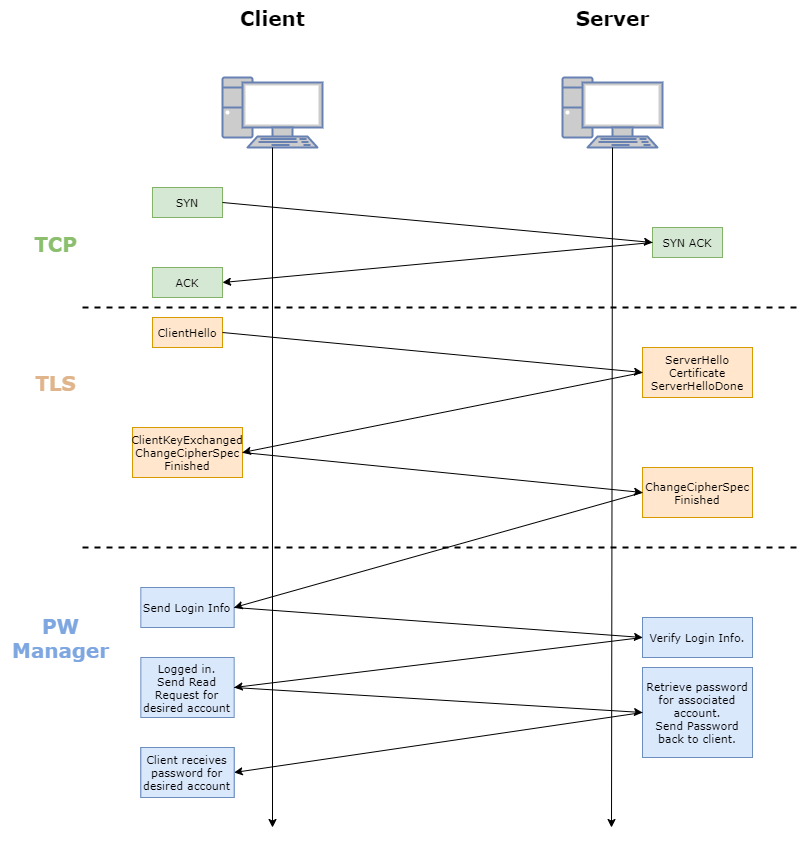

The diagram above was exported from draw.io. Its source (the exported page's mxGraphModel, read from the mxfile embedded in the PNG):
<mxGraphModel dx="981" dy="532" grid="1" gridSize="10" guides="1" tooltips="1" connect="1" arrows="1" fold="1" page="1" pageScale="1" pageWidth="1100" pageHeight="850" background="#ffffff" math="0" shadow="0">
  <root>
    <mxCell id="0" />
    <mxCell id="1" parent="0" />
    <mxCell id="rj4Hu16AAlVk3LTVLNmO-1" value="" style="fontColor=#0066CC;verticalAlign=top;verticalLabelPosition=bottom;labelPosition=center;align=center;html=1;outlineConnect=0;fillColor=#CCCCCC;strokeColor=#6881B3;gradientColor=none;gradientDirection=north;strokeWidth=2;shape=mxgraph.networks.pc;" vertex="1" parent="1">
      <mxGeometry x="720" y="130" width="100" height="70" as="geometry" />
    </mxCell>
    <mxCell id="rj4Hu16AAlVk3LTVLNmO-2" value="" style="fontColor=#0066CC;verticalAlign=top;verticalLabelPosition=bottom;labelPosition=center;align=center;html=1;outlineConnect=0;fillColor=#CCCCCC;strokeColor=#6881B3;gradientColor=none;gradientDirection=north;strokeWidth=2;shape=mxgraph.networks.pc;" vertex="1" parent="1">
      <mxGeometry x="380" y="130" width="100" height="70" as="geometry" />
    </mxCell>
    <mxCell id="rj4Hu16AAlVk3LTVLNmO-3" value="" style="endArrow=classic;html=1;exitX=0.5;exitY=1;exitDx=0;exitDy=0;exitPerimeter=0;" edge="1" parent="1" source="rj4Hu16AAlVk3LTVLNmO-2">
      <mxGeometry width="50" height="50" relative="1" as="geometry">
        <mxPoint x="430" y="300" as="sourcePoint" />
        <mxPoint x="430" y="880" as="targetPoint" />
      </mxGeometry>
    </mxCell>
    <mxCell id="rj4Hu16AAlVk3LTVLNmO-4" value="" style="endArrow=classic;html=1;exitX=0.5;exitY=1;exitDx=0;exitDy=0;exitPerimeter=0;" edge="1" parent="1" source="rj4Hu16AAlVk3LTVLNmO-1">
      <mxGeometry width="50" height="50" relative="1" as="geometry">
        <mxPoint x="769.4100000000001" y="230" as="sourcePoint" />
        <mxPoint x="769" y="880" as="targetPoint" />
      </mxGeometry>
    </mxCell>
    <mxCell id="rj4Hu16AAlVk3LTVLNmO-5" value="SYN" style="rounded=0;whiteSpace=wrap;html=1;fillColor=#d5e8d4;strokeColor=#82b366;fontFamily=Verdana;fontSize=11;" vertex="1" parent="1">
      <mxGeometry x="310" y="240" width="70" height="30" as="geometry" />
    </mxCell>
    <mxCell id="rj4Hu16AAlVk3LTVLNmO-6" value="SYN ACK" style="rounded=0;whiteSpace=wrap;html=1;fillColor=#d5e8d4;strokeColor=#82b366;fontFamily=Verdana;fontSize=11;" vertex="1" parent="1">
      <mxGeometry x="810" y="280" width="70" height="30" as="geometry" />
    </mxCell>
    <mxCell id="rj4Hu16AAlVk3LTVLNmO-10" value="ACK" style="rounded=0;whiteSpace=wrap;html=1;fillColor=#d5e8d4;strokeColor=#82b366;fontFamily=Verdana;fontSize=11;" vertex="1" parent="1">
      <mxGeometry x="310" y="320" width="70" height="30" as="geometry" />
    </mxCell>
    <mxCell id="rj4Hu16AAlVk3LTVLNmO-11" value="ClientHello" style="rounded=0;whiteSpace=wrap;html=1;fillColor=#ffe6cc;strokeColor=#d79b00;fontFamily=Verdana;fontSize=11;" vertex="1" parent="1">
      <mxGeometry x="310" y="370" width="70" height="30" as="geometry" />
    </mxCell>
    <mxCell id="rj4Hu16AAlVk3LTVLNmO-12" value="ServerHello&lt;br style=&quot;font-size: 11px;&quot;&gt;Certificate&lt;br style=&quot;font-size: 11px;&quot;&gt;ServerHelloDone" style="rounded=0;whiteSpace=wrap;html=1;fillColor=#ffe6cc;strokeColor=#d79b00;fontFamily=Verdana;fontSize=11;" vertex="1" parent="1">
      <mxGeometry x="800" y="400" width="110" height="50" as="geometry" />
    </mxCell>
    <mxCell id="rj4Hu16AAlVk3LTVLNmO-14" value="ClientKeyExchanged&lt;br style=&quot;font-size: 11px;&quot;&gt;ChangeCipherSpec&lt;br style=&quot;font-size: 11px;&quot;&gt;Finished" style="rounded=0;whiteSpace=wrap;html=1;fillColor=#ffe6cc;strokeColor=#d79b00;fontFamily=Verdana;fontSize=11;" vertex="1" parent="1">
      <mxGeometry x="290" y="480" width="110" height="50" as="geometry" />
    </mxCell>
    <mxCell id="rj4Hu16AAlVk3LTVLNmO-15" value="ChangeCipherSpec&lt;br style=&quot;font-size: 11px;&quot;&gt;Finished" style="rounded=0;whiteSpace=wrap;html=1;fillColor=#ffe6cc;strokeColor=#d79b00;fontFamily=Verdana;fontSize=11;" vertex="1" parent="1">
      <mxGeometry x="800" y="520" width="110" height="50" as="geometry" />
    </mxCell>
    <mxCell id="rj4Hu16AAlVk3LTVLNmO-16" value="" style="endArrow=none;dashed=1;html=1;strokeWidth=2;" edge="1" parent="1">
      <mxGeometry width="50" height="50" relative="1" as="geometry">
        <mxPoint x="240" y="600" as="sourcePoint" />
        <mxPoint x="960" y="600" as="targetPoint" />
      </mxGeometry>
    </mxCell>
    <mxCell id="rj4Hu16AAlVk3LTVLNmO-17" value="" style="endArrow=none;dashed=1;html=1;strokeWidth=2;" edge="1" parent="1">
      <mxGeometry width="50" height="50" relative="1" as="geometry">
        <mxPoint x="240" y="360" as="sourcePoint" />
        <mxPoint x="960" y="360" as="targetPoint" />
      </mxGeometry>
    </mxCell>
    <mxCell id="rj4Hu16AAlVk3LTVLNmO-18" value="&lt;font style=&quot;font-size: 20px&quot;&gt;&lt;b&gt;TCP&lt;/b&gt;&lt;/font&gt;" style="text;html=1;align=center;verticalAlign=middle;resizable=0;points=[];autosize=1;fontFamily=Verdana;fontColor=#8BBF6D;" vertex="1" parent="1">
      <mxGeometry x="183" y="286" width="60" height="20" as="geometry" />
    </mxCell>
    <mxCell id="rj4Hu16AAlVk3LTVLNmO-19" value="&lt;font style=&quot;font-size: 20px&quot;&gt;&lt;b&gt;TLS&lt;/b&gt;&lt;/font&gt;" style="text;html=1;align=center;verticalAlign=middle;resizable=0;points=[];autosize=1;fontFamily=Verdana;fontColor=#E0B58C;" vertex="1" parent="1">
      <mxGeometry x="183" y="425" width="60" height="20" as="geometry" />
    </mxCell>
    <mxCell id="rj4Hu16AAlVk3LTVLNmO-20" value="&lt;font style=&quot;font-size: 20px&quot;&gt;&lt;b&gt;PW&lt;br&gt;Manager&lt;br&gt;&lt;/b&gt;&lt;/font&gt;" style="text;html=1;align=center;verticalAlign=middle;resizable=0;points=[];autosize=1;fontFamily=Verdana;fontColor=#7EA6E0;" vertex="1" parent="1">
      <mxGeometry x="163" y="670" width="110" height="40" as="geometry" />
    </mxCell>
    <mxCell id="rj4Hu16AAlVk3LTVLNmO-22" value="Send Login Info" style="rounded=0;whiteSpace=wrap;html=1;fillColor=#dae8fc;strokeColor=#6c8ebf;fontFamily=Verdana;fontSize=11;" vertex="1" parent="1">
      <mxGeometry x="298.33" y="640" width="93.33" height="40" as="geometry" />
    </mxCell>
    <mxCell id="rj4Hu16AAlVk3LTVLNmO-23" value="" style="endArrow=classic;html=1;exitX=0;exitY=0.5;exitDx=0;exitDy=0;entryX=1;entryY=0.5;entryDx=0;entryDy=0;" edge="1" parent="1" source="rj4Hu16AAlVk3LTVLNmO-6" target="rj4Hu16AAlVk3LTVLNmO-10">
      <mxGeometry width="50" height="50" relative="1" as="geometry">
        <mxPoint x="710" y="350" as="sourcePoint" />
        <mxPoint x="760" y="300" as="targetPoint" />
      </mxGeometry>
    </mxCell>
    <mxCell id="rj4Hu16AAlVk3LTVLNmO-24" value="" style="endArrow=classic;html=1;exitX=1;exitY=0.5;exitDx=0;exitDy=0;entryX=0;entryY=0.5;entryDx=0;entryDy=0;" edge="1" parent="1" source="rj4Hu16AAlVk3LTVLNmO-14" target="rj4Hu16AAlVk3LTVLNmO-15">
      <mxGeometry width="50" height="50" relative="1" as="geometry">
        <mxPoint x="410" y="510" as="sourcePoint" />
        <mxPoint x="460" y="460" as="targetPoint" />
      </mxGeometry>
    </mxCell>
    <mxCell id="rj4Hu16AAlVk3LTVLNmO-25" value="" style="endArrow=classic;html=1;exitX=1;exitY=0.5;exitDx=0;exitDy=0;entryX=0;entryY=0.5;entryDx=0;entryDy=0;" edge="1" parent="1" source="rj4Hu16AAlVk3LTVLNmO-11" target="rj4Hu16AAlVk3LTVLNmO-12">
      <mxGeometry width="50" height="50" relative="1" as="geometry">
        <mxPoint x="405" y="380" as="sourcePoint" />
        <mxPoint x="455" y="330" as="targetPoint" />
      </mxGeometry>
    </mxCell>
    <mxCell id="rj4Hu16AAlVk3LTVLNmO-27" value="" style="endArrow=classic;html=1;exitX=1;exitY=0.5;exitDx=0;exitDy=0;entryX=0;entryY=0.5;entryDx=0;entryDy=0;" edge="1" parent="1" source="rj4Hu16AAlVk3LTVLNmO-5" target="rj4Hu16AAlVk3LTVLNmO-6">
      <mxGeometry width="50" height="50" relative="1" as="geometry">
        <mxPoint x="400" y="260" as="sourcePoint" />
        <mxPoint x="450" y="210" as="targetPoint" />
      </mxGeometry>
    </mxCell>
    <mxCell id="rj4Hu16AAlVk3LTVLNmO-28" value="" style="endArrow=classic;html=1;entryX=1;entryY=0.5;entryDx=0;entryDy=0;exitX=0;exitY=0.5;exitDx=0;exitDy=0;" edge="1" parent="1" source="rj4Hu16AAlVk3LTVLNmO-12" target="rj4Hu16AAlVk3LTVLNmO-14">
      <mxGeometry width="50" height="50" relative="1" as="geometry">
        <mxPoint x="630" y="560" as="sourcePoint" />
        <mxPoint x="680" y="510" as="targetPoint" />
      </mxGeometry>
    </mxCell>
    <mxCell id="rj4Hu16AAlVk3LTVLNmO-29" value="" style="endArrow=classic;html=1;exitX=0;exitY=0.5;exitDx=0;exitDy=0;entryX=1;entryY=0.5;entryDx=0;entryDy=0;" edge="1" parent="1" source="rj4Hu16AAlVk3LTVLNmO-15" target="rj4Hu16AAlVk3LTVLNmO-22">
      <mxGeometry width="50" height="50" relative="1" as="geometry">
        <mxPoint x="630" y="560" as="sourcePoint" />
        <mxPoint x="680" y="510" as="targetPoint" />
      </mxGeometry>
    </mxCell>
    <mxCell id="rj4Hu16AAlVk3LTVLNmO-30" value="" style="endArrow=classic;html=1;entryX=0;entryY=0.5;entryDx=0;entryDy=0;exitX=1;exitY=0.5;exitDx=0;exitDy=0;" edge="1" parent="1" source="rj4Hu16AAlVk3LTVLNmO-22" target="rj4Hu16AAlVk3LTVLNmO-37">
      <mxGeometry width="50" height="50" relative="1" as="geometry">
        <mxPoint x="490" y="690" as="sourcePoint" />
        <mxPoint x="810" y="780" as="targetPoint" />
      </mxGeometry>
    </mxCell>
    <mxCell id="rj4Hu16AAlVk3LTVLNmO-31" value="" style="endArrow=classic;html=1;exitX=0;exitY=0.5;exitDx=0;exitDy=0;entryX=1;entryY=0.5;entryDx=0;entryDy=0;" edge="1" parent="1" source="rj4Hu16AAlVk3LTVLNmO-37" target="rj4Hu16AAlVk3LTVLNmO-38">
      <mxGeometry width="50" height="50" relative="1" as="geometry">
        <mxPoint x="810" y="780" as="sourcePoint" />
        <mxPoint x="400" y="800" as="targetPoint" />
      </mxGeometry>
    </mxCell>
    <mxCell id="rj4Hu16AAlVk3LTVLNmO-32" value="Client receives password for desired account" style="rounded=0;whiteSpace=wrap;html=1;fillColor=#dae8fc;strokeColor=#6c8ebf;" vertex="1" parent="1">
      <mxGeometry x="298.33" y="800" width="93.33" height="50" as="geometry" />
    </mxCell>
    <mxCell id="rj4Hu16AAlVk3LTVLNmO-34" value="&lt;font style=&quot;font-size: 20px&quot;&gt;&lt;b&gt;Client&lt;/b&gt;&lt;/font&gt;" style="text;html=1;align=center;verticalAlign=middle;resizable=0;points=[];autosize=1;fontFamily=Verdana;" vertex="1" parent="1">
      <mxGeometry x="390" y="60" width="80" height="20" as="geometry" />
    </mxCell>
    <mxCell id="rj4Hu16AAlVk3LTVLNmO-35" value="&lt;font style=&quot;font-size: 20px&quot;&gt;&lt;b&gt;Server&lt;/b&gt;&lt;/font&gt;" style="text;html=1;align=center;verticalAlign=middle;resizable=0;points=[];autosize=1;fontFamily=Verdana;" vertex="1" parent="1">
      <mxGeometry x="725" y="60" width="90" height="20" as="geometry" />
    </mxCell>
    <mxCell id="rj4Hu16AAlVk3LTVLNmO-36" value="Client receives password for desired account" style="rounded=0;whiteSpace=wrap;html=1;fillColor=#dae8fc;strokeColor=#6c8ebf;fontFamily=Verdana;fontSize=11;" vertex="1" parent="1">
      <mxGeometry x="298.34" y="800" width="93.33" height="50" as="geometry" />
    </mxCell>
    <mxCell id="rj4Hu16AAlVk3LTVLNmO-37" value="Verify Login Info." style="rounded=0;whiteSpace=wrap;html=1;fillColor=#dae8fc;strokeColor=#6c8ebf;fontFamily=Verdana;fontSize=11;" vertex="1" parent="1">
      <mxGeometry x="800" y="670" width="110" height="40" as="geometry" />
    </mxCell>
    <mxCell id="rj4Hu16AAlVk3LTVLNmO-38" value="Logged in.&lt;br&gt;Send Read Request for desired account" style="rounded=0;whiteSpace=wrap;html=1;fillColor=#dae8fc;strokeColor=#6c8ebf;fontFamily=Verdana;fontSize=11;" vertex="1" parent="1">
      <mxGeometry x="298.34" y="710" width="93.33" height="60" as="geometry" />
    </mxCell>
    <mxCell id="rj4Hu16AAlVk3LTVLNmO-40" value="Retrieve password for associated account.&lt;br style=&quot;font-size: 11px&quot;&gt;Send Password back to client." style="rounded=0;whiteSpace=wrap;html=1;fillColor=#dae8fc;strokeColor=#6c8ebf;fontFamily=Verdana;fontSize=11;" vertex="1" parent="1">
      <mxGeometry x="800" y="720" width="110" height="90" as="geometry" />
    </mxCell>
    <mxCell id="rj4Hu16AAlVk3LTVLNmO-42" value="" style="endArrow=classic;html=1;exitX=1;exitY=0.5;exitDx=0;exitDy=0;entryX=0;entryY=0.5;entryDx=0;entryDy=0;" edge="1" parent="1" source="rj4Hu16AAlVk3LTVLNmO-38" target="rj4Hu16AAlVk3LTVLNmO-40">
      <mxGeometry width="50" height="50" relative="1" as="geometry">
        <mxPoint x="810" y="700" as="sourcePoint" />
        <mxPoint x="401.6700000000001" y="740" as="targetPoint" />
      </mxGeometry>
    </mxCell>
    <mxCell id="rj4Hu16AAlVk3LTVLNmO-43" value="" style="endArrow=classic;html=1;exitX=0;exitY=0.5;exitDx=0;exitDy=0;entryX=1;entryY=0.5;entryDx=0;entryDy=0;" edge="1" parent="1" source="rj4Hu16AAlVk3LTVLNmO-40" target="rj4Hu16AAlVk3LTVLNmO-36">
      <mxGeometry width="50" height="50" relative="1" as="geometry">
        <mxPoint x="411.6700000000001" y="812.5" as="sourcePoint" />
        <mxPoint x="820" y="837.5" as="targetPoint" />
      </mxGeometry>
    </mxCell>
  </root>
</mxGraphModel>